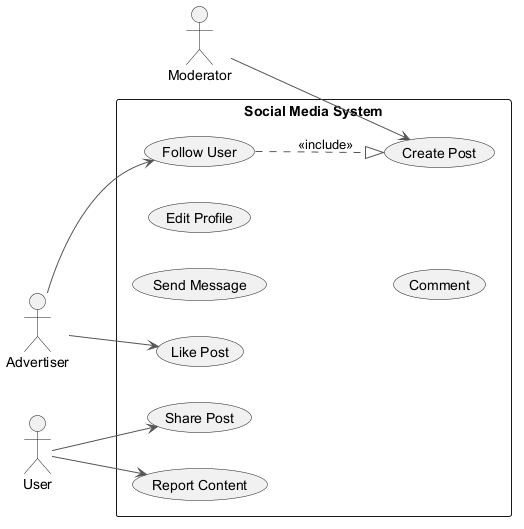

The diagram above was rendered by PlantUML. Its source (embedded in the PNG):
@startuml
skinparam backgroundColor #FFFFFF
skinparam classBackgroundColor #E8F4FA
skinparam classBorderColor #2C7DA0
skinparam ArrowColor #555555
left to right direction
actor "Advertiser" as A
actor "Moderator" as M
actor "User" as U
rectangle "Social Media System" {
  usecase "Send Message" as UC_SendMessage
  usecase "Edit Profile" as UC_EditProfile
  usecase "Follow User" as UC_FollowUser
  usecase "Create Post" as UC_CreatePost
  usecase "Share Post" as UC_SharePost
  usecase "Report Content" as UC_ReportContent
  usecase "Comment" as UC_Comment
  usecase "Like Post" as UC_LikePost
}
A --> UC_LikePost
A --> UC_FollowUser
M --> UC_CreatePost
U --> UC_ReportContent
U --> UC_SharePost
UC_FollowUser ..|> UC_CreatePost : <<include>>
@enduml